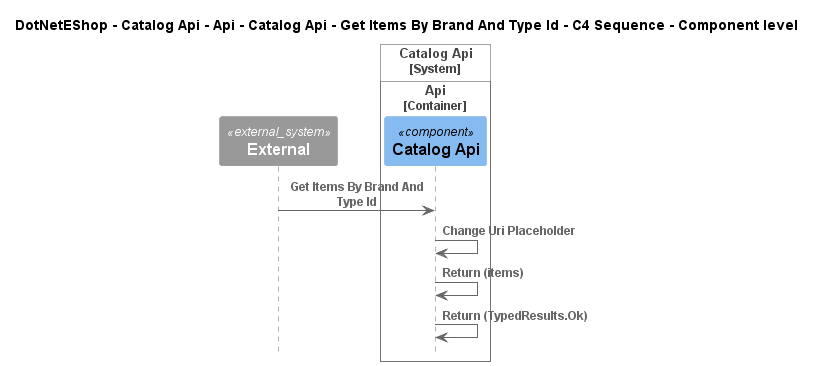

The diagram above was rendered by PlantUML. Its source (embedded in the PNG):
@startuml
!include ..\..\..\..\..\..\..\..\..\.c4s\C4_Sequence.puml

title DotNetEShop - Catalog Api - Api - Catalog Api - Get Items By Brand And Type Id - C4 Sequence - Component level

System_Ext(C4InterFlow.SoftwareSystems.ExternalSystem, "External", "")

System_Boundary(DotNetEShop.SoftwareSystems.CatalogApi, "Catalog Api")
    
Container_Boundary(DotNetEShop.SoftwareSystems.CatalogApi.Containers.Api, "Api")
    Component(DotNetEShop.SoftwareSystems.CatalogApi.Containers.Api.Components.CatalogApi, "Catalog Api", "", "")
Boundary_End()
Boundary_End()

Rel(C4InterFlow.SoftwareSystems.ExternalSystem, DotNetEShop.SoftwareSystems.CatalogApi.Containers.Api.Components.CatalogApi, "Get Items By Brand And Type Id")
Rel(DotNetEShop.SoftwareSystems.CatalogApi.Containers.Api.Components.CatalogApi, DotNetEShop.SoftwareSystems.CatalogApi.Containers.Api.Components.CatalogApi, "Change Uri Placeholder")
Rel(DotNetEShop.SoftwareSystems.CatalogApi.Containers.Api.Components.CatalogApi, DotNetEShop.SoftwareSystems.CatalogApi.Containers.Api.Components.CatalogApi, "Return (items)")
Rel(DotNetEShop.SoftwareSystems.CatalogApi.Containers.Api.Components.CatalogApi, DotNetEShop.SoftwareSystems.CatalogApi.Containers.Api.Components.CatalogApi, "Return (TypedResults.Ok)")


@enduml